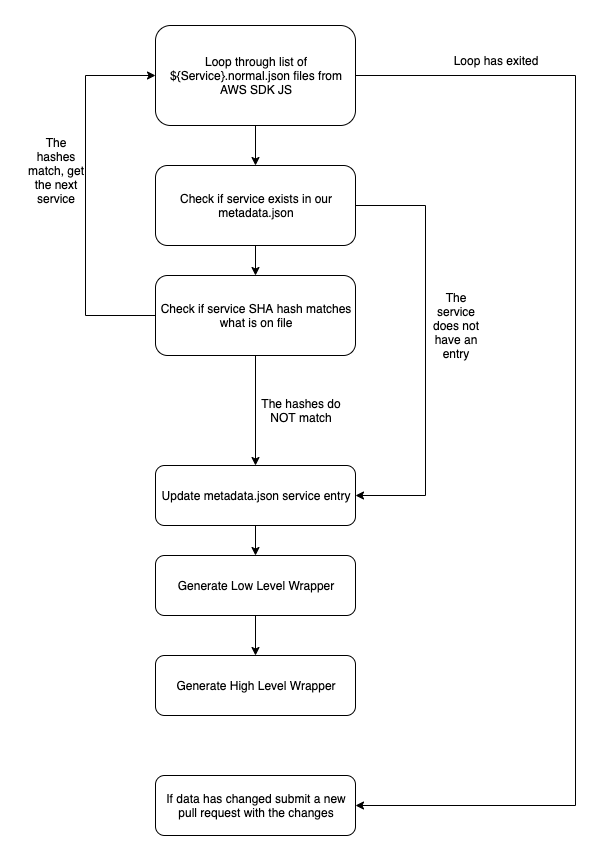

The diagram above was exported from draw.io. Its source (the exported page's mxGraphModel, read from the mxfile embedded in the PNG):
<mxGraphModel dx="1197" dy="907" grid="1" gridSize="10" guides="1" tooltips="1" connect="1" arrows="1" fold="1" page="1" pageScale="1" pageWidth="850" pageHeight="1100" math="0" shadow="0">
  <root>
    <mxCell id="0" />
    <mxCell id="1" parent="0" />
    <mxCell id="eRBAsMg_IWij2nPyF6Pl-24" style="edgeStyle=orthogonalEdgeStyle;rounded=0;orthogonalLoop=1;jettySize=auto;html=1;exitX=0.5;exitY=1;exitDx=0;exitDy=0;entryX=0.5;entryY=0;entryDx=0;entryDy=0;" edge="1" parent="1" source="eRBAsMg_IWij2nPyF6Pl-1" target="eRBAsMg_IWij2nPyF6Pl-3">
      <mxGeometry relative="1" as="geometry" />
    </mxCell>
    <mxCell id="eRBAsMg_IWij2nPyF6Pl-29" style="edgeStyle=orthogonalEdgeStyle;rounded=0;orthogonalLoop=1;jettySize=auto;html=1;exitX=1;exitY=0.5;exitDx=0;exitDy=0;entryX=1;entryY=0.5;entryDx=0;entryDy=0;" edge="1" parent="1" source="eRBAsMg_IWij2nPyF6Pl-1" target="eRBAsMg_IWij2nPyF6Pl-27">
      <mxGeometry relative="1" as="geometry">
        <Array as="points">
          <mxPoint x="710" y="240" />
          <mxPoint x="710" y="970" />
        </Array>
      </mxGeometry>
    </mxCell>
    <mxCell id="eRBAsMg_IWij2nPyF6Pl-1" value="Loop through list of ${Service}.normal.json files from AWS SDK JS" style="rounded=1;whiteSpace=wrap;html=1;" vertex="1" parent="1">
      <mxGeometry x="290" y="190" width="200" height="100" as="geometry" />
    </mxCell>
    <mxCell id="eRBAsMg_IWij2nPyF6Pl-7" style="edgeStyle=orthogonalEdgeStyle;rounded=0;orthogonalLoop=1;jettySize=auto;html=1;exitX=0.5;exitY=1;exitDx=0;exitDy=0;entryX=0.5;entryY=0;entryDx=0;entryDy=0;" edge="1" parent="1" source="eRBAsMg_IWij2nPyF6Pl-3" target="eRBAsMg_IWij2nPyF6Pl-5">
      <mxGeometry relative="1" as="geometry" />
    </mxCell>
    <mxCell id="eRBAsMg_IWij2nPyF6Pl-25" style="edgeStyle=orthogonalEdgeStyle;rounded=0;orthogonalLoop=1;jettySize=auto;html=1;exitX=1;exitY=0.5;exitDx=0;exitDy=0;entryX=1;entryY=0.5;entryDx=0;entryDy=0;" edge="1" parent="1" source="eRBAsMg_IWij2nPyF6Pl-3" target="eRBAsMg_IWij2nPyF6Pl-13">
      <mxGeometry relative="1" as="geometry">
        <Array as="points">
          <mxPoint x="560" y="370" />
          <mxPoint x="560" y="660" />
        </Array>
      </mxGeometry>
    </mxCell>
    <mxCell id="eRBAsMg_IWij2nPyF6Pl-3" value="Check if service exists in our metadata.json" style="rounded=1;whiteSpace=wrap;html=1;" vertex="1" parent="1">
      <mxGeometry x="290" y="330" width="200" height="80" as="geometry" />
    </mxCell>
    <mxCell id="eRBAsMg_IWij2nPyF6Pl-22" style="edgeStyle=orthogonalEdgeStyle;rounded=0;orthogonalLoop=1;jettySize=auto;html=1;exitX=0.5;exitY=1;exitDx=0;exitDy=0;entryX=0.5;entryY=0;entryDx=0;entryDy=0;" edge="1" parent="1" source="eRBAsMg_IWij2nPyF6Pl-5" target="eRBAsMg_IWij2nPyF6Pl-13">
      <mxGeometry relative="1" as="geometry" />
    </mxCell>
    <mxCell id="eRBAsMg_IWij2nPyF6Pl-26" style="edgeStyle=orthogonalEdgeStyle;rounded=0;orthogonalLoop=1;jettySize=auto;html=1;exitX=0;exitY=0.5;exitDx=0;exitDy=0;entryX=0;entryY=0.5;entryDx=0;entryDy=0;" edge="1" parent="1" source="eRBAsMg_IWij2nPyF6Pl-5" target="eRBAsMg_IWij2nPyF6Pl-1">
      <mxGeometry relative="1" as="geometry">
        <Array as="points">
          <mxPoint x="220" y="480" />
          <mxPoint x="220" y="240" />
        </Array>
      </mxGeometry>
    </mxCell>
    <mxCell id="eRBAsMg_IWij2nPyF6Pl-5" value="Check if service SHA hash matches what is on file" style="rounded=1;whiteSpace=wrap;html=1;" vertex="1" parent="1">
      <mxGeometry x="290" y="440" width="200" height="80" as="geometry" />
    </mxCell>
    <mxCell id="eRBAsMg_IWij2nPyF6Pl-17" value="" style="edgeStyle=orthogonalEdgeStyle;rounded=0;orthogonalLoop=1;jettySize=auto;html=1;" edge="1" parent="1" source="eRBAsMg_IWij2nPyF6Pl-13" target="eRBAsMg_IWij2nPyF6Pl-16">
      <mxGeometry relative="1" as="geometry" />
    </mxCell>
    <mxCell id="eRBAsMg_IWij2nPyF6Pl-13" value="Update metadata.json service entry" style="rounded=1;whiteSpace=wrap;html=1;" vertex="1" parent="1">
      <mxGeometry x="290" y="630" width="200" height="60" as="geometry" />
    </mxCell>
    <mxCell id="eRBAsMg_IWij2nPyF6Pl-19" value="" style="edgeStyle=orthogonalEdgeStyle;rounded=0;orthogonalLoop=1;jettySize=auto;html=1;" edge="1" parent="1" source="eRBAsMg_IWij2nPyF6Pl-16" target="eRBAsMg_IWij2nPyF6Pl-18">
      <mxGeometry relative="1" as="geometry" />
    </mxCell>
    <mxCell id="eRBAsMg_IWij2nPyF6Pl-16" value="Generate Low Level Wrapper" style="rounded=1;whiteSpace=wrap;html=1;" vertex="1" parent="1">
      <mxGeometry x="290" y="720" width="200" height="60" as="geometry" />
    </mxCell>
    <mxCell id="eRBAsMg_IWij2nPyF6Pl-18" value="Generate High Level Wrapper" style="rounded=1;whiteSpace=wrap;html=1;" vertex="1" parent="1">
      <mxGeometry x="290" y="820" width="200" height="60" as="geometry" />
    </mxCell>
    <mxCell id="eRBAsMg_IWij2nPyF6Pl-27" value="If data has changed submit a new pull request with the changes" style="rounded=1;whiteSpace=wrap;html=1;" vertex="1" parent="1">
      <mxGeometry x="290" y="940" width="200" height="60" as="geometry" />
    </mxCell>
    <mxCell id="eRBAsMg_IWij2nPyF6Pl-30" value="The service does not have an entry" style="text;html=1;strokeColor=none;fillColor=none;align=center;verticalAlign=middle;whiteSpace=wrap;rounded=0;" vertex="1" parent="1">
      <mxGeometry x="560" y="420" width="60" height="140" as="geometry" />
    </mxCell>
    <mxCell id="eRBAsMg_IWij2nPyF6Pl-31" value="Loop has exited" style="text;html=1;strokeColor=none;fillColor=none;align=center;verticalAlign=middle;whiteSpace=wrap;rounded=0;" vertex="1" parent="1">
      <mxGeometry x="550" y="210" width="160" height="30" as="geometry" />
    </mxCell>
    <mxCell id="eRBAsMg_IWij2nPyF6Pl-32" value="The hashes match, get the next service" style="text;html=1;strokeColor=none;fillColor=none;align=center;verticalAlign=middle;whiteSpace=wrap;rounded=0;" vertex="1" parent="1">
      <mxGeometry x="160" y="270" width="60" height="130" as="geometry" />
    </mxCell>
    <mxCell id="eRBAsMg_IWij2nPyF6Pl-33" value="The hashes do NOT match" style="text;html=1;strokeColor=none;fillColor=none;align=center;verticalAlign=middle;whiteSpace=wrap;rounded=0;" vertex="1" parent="1">
      <mxGeometry x="390" y="550" width="90" height="50" as="geometry" />
    </mxCell>
  </root>
</mxGraphModel>